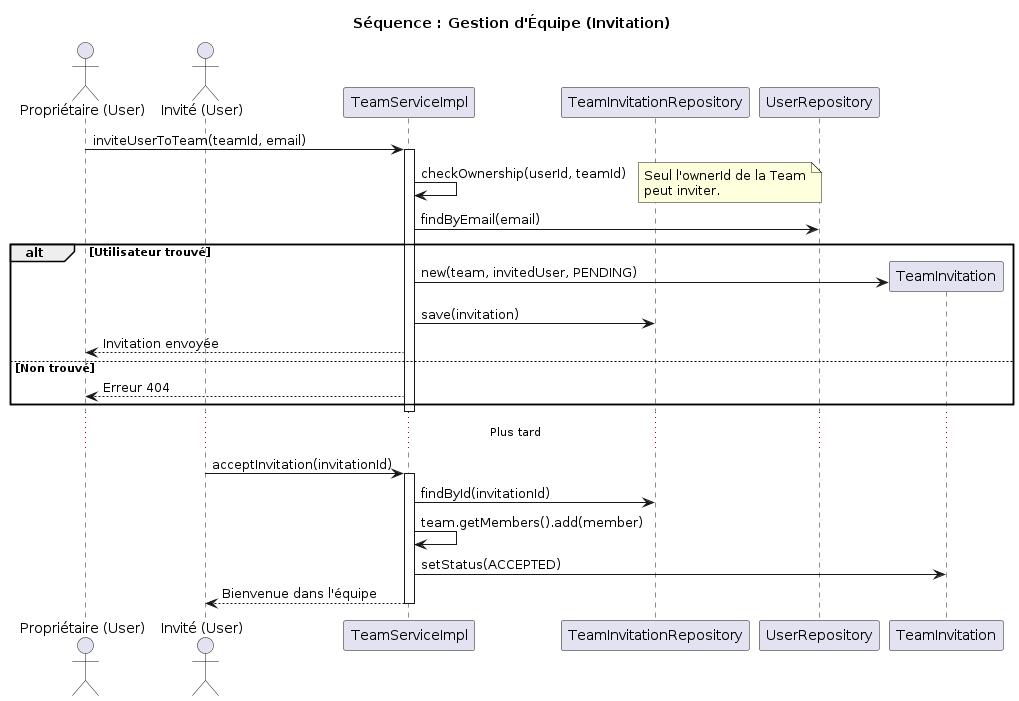

The diagram above was rendered by PlantUML. Its source (embedded in the PNG):
@startuml
title Séquence : Gestion d'Équipe (Invitation)

actor Owner as "Propriétaire (User)"
actor Member as "Invité (User)"
participant "TeamServiceImpl" as TeamService
participant "TeamInvitationRepository" as InviteRepo
participant "UserRepository" as UserRepo

Owner -> TeamService : inviteUserToTeam(teamId, email)
activate TeamService

TeamService -> TeamService : checkOwnership(userId, teamId)
note right : Seul l'ownerId de la Team\npeut inviter.

TeamService -> UserRepo : findByEmail(email)
alt Utilisateur trouvé
    create participant "TeamInvitation" as Invite
    TeamService -> Invite : new(team, invitedUser, PENDING)
    TeamService -> InviteRepo : save(invitation)
    TeamService --> Owner : Invitation envoyée
else Non trouvé
    TeamService --> Owner : Erreur 404
end
deactivate TeamService

... Plus tard ...

Member -> TeamService : acceptInvitation(invitationId)
activate TeamService
TeamService -> InviteRepo : findById(invitationId)
TeamService -> TeamService : team.getMembers().add(member)
TeamService -> Invite : setStatus(ACCEPTED)
TeamService --> Member : Bienvenue dans l'équipe
deactivate TeamService
@enduml